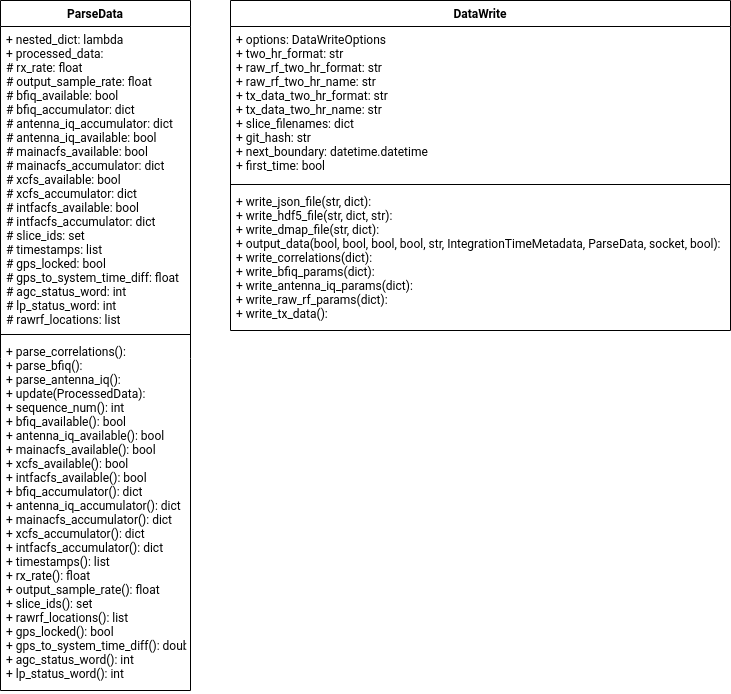

The diagram above was exported from draw.io. Its source (the exported page's mxGraphModel, read from the mxfile embedded in the PNG):
<mxGraphModel dx="1289" dy="736" grid="1" gridSize="10" guides="1" tooltips="1" connect="1" arrows="1" fold="1" page="1" pageScale="1" pageWidth="827" pageHeight="1169" math="0" shadow="0">
  <root>
    <mxCell id="WIyWlLk6GJQsqaUBKTNV-0" />
    <mxCell id="WIyWlLk6GJQsqaUBKTNV-1" parent="WIyWlLk6GJQsqaUBKTNV-0" />
    <mxCell id="hZyjpGLO2z4oqxXsAaXs-4" value="DataWrite" style="swimlane;fontStyle=1;align=center;verticalAlign=top;childLayout=stackLayout;horizontal=1;startSize=26;horizontalStack=0;resizeParent=1;resizeParentMax=0;resizeLast=0;collapsible=1;marginBottom=0;" vertex="1" parent="WIyWlLk6GJQsqaUBKTNV-1">
      <mxGeometry x="160" y="260" width="500" height="330" as="geometry" />
    </mxCell>
    <mxCell id="hZyjpGLO2z4oqxXsAaXs-5" value="+ options: DataWriteOptions&#10;+ two_hr_format: str&#10;+ raw_rf_two_hr_format: str&#10;+ raw_rf_two_hr_name: str&#10;+ tx_data_two_hr_format: str&#10;+ tx_data_two_hr_name: str&#10;+ slice_filenames: dict&#10;+ git_hash: str&#10;+ next_boundary: datetime.datetime&#10;+ first_time: bool&#10;" style="text;strokeColor=none;fillColor=none;align=left;verticalAlign=top;spacingLeft=4;spacingRight=4;overflow=hidden;rotatable=0;points=[[0,0.5],[1,0.5]];portConstraint=eastwest;" vertex="1" parent="hZyjpGLO2z4oqxXsAaXs-4">
      <mxGeometry y="26" width="500" height="154" as="geometry" />
    </mxCell>
    <mxCell id="hZyjpGLO2z4oqxXsAaXs-6" value="" style="line;strokeWidth=1;fillColor=none;align=left;verticalAlign=middle;spacingTop=-1;spacingLeft=3;spacingRight=3;rotatable=0;labelPosition=right;points=[];portConstraint=eastwest;" vertex="1" parent="hZyjpGLO2z4oqxXsAaXs-4">
      <mxGeometry y="180" width="500" height="8" as="geometry" />
    </mxCell>
    <mxCell id="hZyjpGLO2z4oqxXsAaXs-7" value="+ write_json_file(str, dict): &#10;+ write_hdf5_file(str, dict, str): &#10;+ write_dmap_file(str, dict): &#10;+ output_data(bool, bool, bool, bool, str, IntegrationTimeMetadata, ParseData, socket, bool): &#10;+ write_correlations(dict):&#10;+ write_bfiq_params(dict):&#10;+ write_antenna_iq_params(dict):&#10;+ write_raw_rf_params(dict):&#10;+ write_tx_data():&#10;" style="text;strokeColor=none;fillColor=none;align=left;verticalAlign=top;spacingLeft=4;spacingRight=4;overflow=hidden;rotatable=0;points=[[0,0.5],[1,0.5]];portConstraint=eastwest;" vertex="1" parent="hZyjpGLO2z4oqxXsAaXs-4">
      <mxGeometry y="188" width="500" height="142" as="geometry" />
    </mxCell>
    <mxCell id="hZyjpGLO2z4oqxXsAaXs-8" value="ParseData" style="swimlane;fontStyle=1;align=center;verticalAlign=top;childLayout=stackLayout;horizontal=1;startSize=26;horizontalStack=0;resizeParent=1;resizeParentMax=0;resizeLast=0;collapsible=1;marginBottom=0;" vertex="1" parent="WIyWlLk6GJQsqaUBKTNV-1">
      <mxGeometry x="-70" y="260" width="190" height="690" as="geometry" />
    </mxCell>
    <mxCell id="hZyjpGLO2z4oqxXsAaXs-9" value="+ nested_dict: lambda&#10;+ processed_data: &#10;# rx_rate: float&#10;# output_sample_rate: float&#10;# bfiq_available: bool&#10;# bfiq_accumulator: dict&#10;# antenna_iq_accumulator: dict&#10;# antenna_iq_available: bool&#10;# mainacfs_available: bool&#10;# mainacfs_accumulator: dict&#10;# xcfs_available: bool&#10;# xcfs_accumulator: dict&#10;# intfacfs_available: bool&#10;# intfacfs_accumulator: dict&#10;# slice_ids: set&#10;# timestamps: list&#10;# gps_locked: bool&#10;# gps_to_system_time_diff: float&#10;# agc_status_word: int&#10;# lp_status_word: int&#10;# rawrf_locations: list&#10;" style="text;strokeColor=none;fillColor=none;align=left;verticalAlign=top;spacingLeft=4;spacingRight=4;overflow=hidden;rotatable=0;points=[[0,0.5],[1,0.5]];portConstraint=eastwest;" vertex="1" parent="hZyjpGLO2z4oqxXsAaXs-8">
      <mxGeometry y="26" width="190" height="304" as="geometry" />
    </mxCell>
    <mxCell id="hZyjpGLO2z4oqxXsAaXs-10" value="" style="line;strokeWidth=1;fillColor=none;align=left;verticalAlign=middle;spacingTop=-1;spacingLeft=3;spacingRight=3;rotatable=0;labelPosition=right;points=[];portConstraint=eastwest;" vertex="1" parent="hZyjpGLO2z4oqxXsAaXs-8">
      <mxGeometry y="330" width="190" height="8" as="geometry" />
    </mxCell>
    <mxCell id="hZyjpGLO2z4oqxXsAaXs-11" value="+ parse_correlations(): &#10;+ parse_bfiq():&#10;+ parse_antenna_iq():&#10;+ update(ProcessedData):&#10;+ sequence_num(): int&#10;+ bfiq_available(): bool&#10;+ antenna_iq_available(): bool&#10;+ mainacfs_available(): bool&#10;+ xcfs_available(): bool&#10;+ intfacfs_available(): bool&#10;+ bfiq_accumulator(): dict&#10;+ antenna_iq_accumulator(): dict&#10;+ mainacfs_accumulator(): dict&#10;+ xcfs_accumulator(): dict&#10;+ intfacfs_accumulator(): dict&#10;+ timestamps(): list&#10;+ rx_rate(): float&#10;+ output_sample_rate(): float&#10;+ slice_ids(): set&#10;+ rawrf_locations(): list&#10;+ gps_locked(): bool&#10;+ gps_to_system_time_diff(): double&#10;+ agc_status_word(): int&#10;+ lp_status_word(): int&#10;" style="text;strokeColor=none;fillColor=none;align=left;verticalAlign=top;spacingLeft=4;spacingRight=4;overflow=hidden;rotatable=0;points=[[0,0.5],[1,0.5]];portConstraint=eastwest;" vertex="1" parent="hZyjpGLO2z4oqxXsAaXs-8">
      <mxGeometry y="338" width="190" height="352" as="geometry" />
    </mxCell>
  </root>
</mxGraphModel>